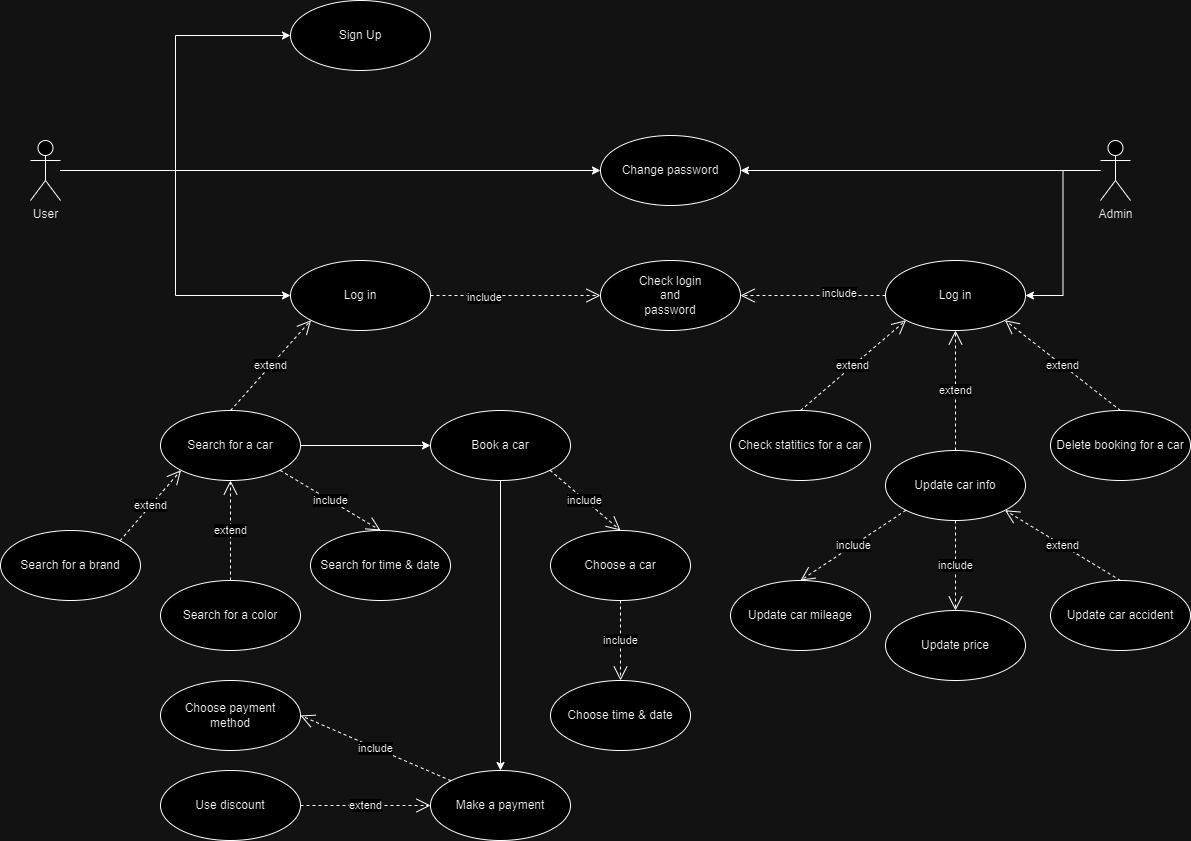

The diagram above was exported from draw.io. Its source (the exported page's mxGraphModel, read from the mxfile embedded in the PNG):
<mxGraphModel dx="1120" dy="434" grid="1" gridSize="10" guides="1" tooltips="1" connect="1" arrows="1" fold="1" page="1" pageScale="1" pageWidth="827" pageHeight="1169" math="0" shadow="0">
  <root>
    <mxCell id="0" />
    <mxCell id="1" parent="0" />
    <mxCell id="PY8-zzJLrinR_7YL56Uw-25" style="edgeStyle=orthogonalEdgeStyle;rounded=0;orthogonalLoop=1;jettySize=auto;html=1;entryX=1;entryY=0.5;entryDx=0;entryDy=0;" parent="1" source="hjEXbLC9rCIe3JkII74A-2" target="PY8-zzJLrinR_7YL56Uw-22" edge="1">
      <mxGeometry relative="1" as="geometry" />
    </mxCell>
    <mxCell id="PY8-zzJLrinR_7YL56Uw-27" style="edgeStyle=orthogonalEdgeStyle;rounded=0;orthogonalLoop=1;jettySize=auto;html=1;entryX=1;entryY=0.5;entryDx=0;entryDy=0;" parent="1" source="hjEXbLC9rCIe3JkII74A-2" target="PY8-zzJLrinR_7YL56Uw-26" edge="1">
      <mxGeometry relative="1" as="geometry" />
    </mxCell>
    <mxCell id="hjEXbLC9rCIe3JkII74A-2" value="Admin" style="shape=umlActor;verticalLabelPosition=bottom;verticalAlign=top;html=1;outlineConnect=0;" parent="1" vertex="1">
      <mxGeometry x="1110" y="260" width="30" height="60" as="geometry" />
    </mxCell>
    <mxCell id="hjEXbLC9rCIe3JkII74A-17" value="Make a payment" style="ellipse;whiteSpace=wrap;html=1;" parent="1" vertex="1">
      <mxGeometry x="440" y="890" width="140" height="70" as="geometry" />
    </mxCell>
    <mxCell id="hjEXbLC9rCIe3JkII74A-18" value="Use discount" style="ellipse;whiteSpace=wrap;html=1;" parent="1" vertex="1">
      <mxGeometry x="170" y="890" width="140" height="70" as="geometry" />
    </mxCell>
    <mxCell id="hjEXbLC9rCIe3JkII74A-19" value="extend" style="endArrow=open;endSize=12;dashed=1;html=1;rounded=0;exitX=1;exitY=0.5;exitDx=0;exitDy=0;entryX=0;entryY=0.5;entryDx=0;entryDy=0;exitPerimeter=0;" parent="1" source="hjEXbLC9rCIe3JkII74A-18" target="hjEXbLC9rCIe3JkII74A-17" edge="1">
      <mxGeometry width="160" relative="1" as="geometry">
        <mxPoint x="710" y="480" as="sourcePoint" />
        <mxPoint x="870" y="480" as="targetPoint" />
      </mxGeometry>
    </mxCell>
    <mxCell id="hjEXbLC9rCIe3JkII74A-20" value="Choose&amp;nbsp;payment &lt;br&gt;method" style="ellipse;whiteSpace=wrap;html=1;" parent="1" vertex="1">
      <mxGeometry x="170" y="800" width="140" height="70" as="geometry" />
    </mxCell>
    <mxCell id="hjEXbLC9rCIe3JkII74A-22" value="include" style="endArrow=open;endSize=12;dashed=1;html=1;rounded=0;exitX=0;exitY=0;exitDx=0;exitDy=0;entryX=1;entryY=0.5;entryDx=0;entryDy=0;" parent="1" source="hjEXbLC9rCIe3JkII74A-17" target="hjEXbLC9rCIe3JkII74A-20" edge="1">
      <mxGeometry width="160" relative="1" as="geometry">
        <mxPoint x="680" y="700" as="sourcePoint" />
        <mxPoint x="839" y="633" as="targetPoint" />
      </mxGeometry>
    </mxCell>
    <mxCell id="PY8-zzJLrinR_7YL56Uw-15" style="edgeStyle=orthogonalEdgeStyle;rounded=0;orthogonalLoop=1;jettySize=auto;html=1;entryX=0;entryY=0.5;entryDx=0;entryDy=0;" parent="1" source="hjEXbLC9rCIe3JkII74A-23" target="PY8-zzJLrinR_7YL56Uw-6" edge="1">
      <mxGeometry relative="1" as="geometry" />
    </mxCell>
    <mxCell id="PY8-zzJLrinR_7YL56Uw-16" style="edgeStyle=orthogonalEdgeStyle;rounded=0;orthogonalLoop=1;jettySize=auto;html=1;entryX=0;entryY=0.5;entryDx=0;entryDy=0;" parent="1" source="hjEXbLC9rCIe3JkII74A-23" target="PY8-zzJLrinR_7YL56Uw-1" edge="1">
      <mxGeometry relative="1" as="geometry" />
    </mxCell>
    <mxCell id="PY8-zzJLrinR_7YL56Uw-28" style="edgeStyle=orthogonalEdgeStyle;rounded=0;orthogonalLoop=1;jettySize=auto;html=1;entryX=0;entryY=0.5;entryDx=0;entryDy=0;" parent="1" source="hjEXbLC9rCIe3JkII74A-23" target="PY8-zzJLrinR_7YL56Uw-26" edge="1">
      <mxGeometry relative="1" as="geometry" />
    </mxCell>
    <mxCell id="hjEXbLC9rCIe3JkII74A-23" value="User" style="shape=umlActor;verticalLabelPosition=bottom;verticalAlign=top;html=1;outlineConnect=0;" parent="1" vertex="1">
      <mxGeometry x="40" y="260" width="30" height="60" as="geometry" />
    </mxCell>
    <mxCell id="PY8-zzJLrinR_7YL56Uw-12" style="edgeStyle=orthogonalEdgeStyle;rounded=0;orthogonalLoop=1;jettySize=auto;html=1;entryX=0;entryY=0.5;entryDx=0;entryDy=0;" parent="1" source="hjEXbLC9rCIe3JkII74A-28" target="hjEXbLC9rCIe3JkII74A-36" edge="1">
      <mxGeometry relative="1" as="geometry" />
    </mxCell>
    <mxCell id="hjEXbLC9rCIe3JkII74A-28" value="Search for a car" style="ellipse;whiteSpace=wrap;html=1;" parent="1" vertex="1">
      <mxGeometry x="170" y="530" width="140" height="70" as="geometry" />
    </mxCell>
    <mxCell id="hjEXbLC9rCIe3JkII74A-30" value="Search for a color" style="ellipse;whiteSpace=wrap;html=1;" parent="1" vertex="1">
      <mxGeometry x="170" y="700" width="140" height="70" as="geometry" />
    </mxCell>
    <mxCell id="hjEXbLC9rCIe3JkII74A-31" value="Search for time &amp;amp; date" style="ellipse;whiteSpace=wrap;html=1;" parent="1" vertex="1">
      <mxGeometry x="320" y="650" width="140" height="70" as="geometry" />
    </mxCell>
    <mxCell id="hjEXbLC9rCIe3JkII74A-32" value="Search for a brand" style="ellipse;whiteSpace=wrap;html=1;" parent="1" vertex="1">
      <mxGeometry x="10" y="650" width="140" height="70" as="geometry" />
    </mxCell>
    <mxCell id="hjEXbLC9rCIe3JkII74A-33" value="include" style="endArrow=open;endSize=12;dashed=1;html=1;rounded=0;exitX=1;exitY=1;exitDx=0;exitDy=0;entryX=0.5;entryY=0;entryDx=0;entryDy=0;" parent="1" source="hjEXbLC9rCIe3JkII74A-28" target="hjEXbLC9rCIe3JkII74A-31" edge="1">
      <mxGeometry width="160" relative="1" as="geometry">
        <mxPoint x="312" y="880" as="sourcePoint" />
        <mxPoint x="200" y="942" as="targetPoint" />
      </mxGeometry>
    </mxCell>
    <mxCell id="hjEXbLC9rCIe3JkII74A-34" value="extend" style="endArrow=open;endSize=12;dashed=1;html=1;rounded=0;exitX=0.5;exitY=0;exitDx=0;exitDy=0;entryX=0.5;entryY=1;entryDx=0;entryDy=0;" parent="1" source="hjEXbLC9rCIe3JkII74A-30" target="hjEXbLC9rCIe3JkII74A-28" edge="1">
      <mxGeometry width="160" relative="1" as="geometry">
        <mxPoint x="410" y="1045" as="sourcePoint" />
        <mxPoint x="320" y="1025" as="targetPoint" />
      </mxGeometry>
    </mxCell>
    <mxCell id="hjEXbLC9rCIe3JkII74A-35" value="extend" style="endArrow=open;endSize=12;dashed=1;html=1;rounded=0;exitX=1;exitY=0;exitDx=0;exitDy=0;entryX=0;entryY=1;entryDx=0;entryDy=0;" parent="1" source="hjEXbLC9rCIe3JkII74A-32" target="hjEXbLC9rCIe3JkII74A-28" edge="1">
      <mxGeometry width="160" relative="1" as="geometry">
        <mxPoint x="300" y="760" as="sourcePoint" />
        <mxPoint x="229" y="810" as="targetPoint" />
      </mxGeometry>
    </mxCell>
    <mxCell id="hjEXbLC9rCIe3JkII74A-38" style="edgeStyle=orthogonalEdgeStyle;rounded=0;orthogonalLoop=1;jettySize=auto;html=1;entryX=0.5;entryY=0;entryDx=0;entryDy=0;exitX=0.5;exitY=1;exitDx=0;exitDy=0;" parent="1" source="hjEXbLC9rCIe3JkII74A-36" target="hjEXbLC9rCIe3JkII74A-17" edge="1">
      <mxGeometry relative="1" as="geometry">
        <mxPoint x="1010" y="510" as="targetPoint" />
      </mxGeometry>
    </mxCell>
    <mxCell id="hjEXbLC9rCIe3JkII74A-36" value="Book a car" style="ellipse;whiteSpace=wrap;html=1;" parent="1" vertex="1">
      <mxGeometry x="440" y="530" width="140" height="70" as="geometry" />
    </mxCell>
    <mxCell id="hjEXbLC9rCIe3JkII74A-39" value="Choose a car" style="ellipse;whiteSpace=wrap;html=1;" parent="1" vertex="1">
      <mxGeometry x="560" y="650" width="140" height="70" as="geometry" />
    </mxCell>
    <mxCell id="hjEXbLC9rCIe3JkII74A-41" value="include" style="endArrow=open;endSize=12;dashed=1;html=1;rounded=0;exitX=1;exitY=1;exitDx=0;exitDy=0;entryX=0.5;entryY=0;entryDx=0;entryDy=0;" parent="1" source="hjEXbLC9rCIe3JkII74A-36" target="hjEXbLC9rCIe3JkII74A-39" edge="1">
      <mxGeometry width="160" relative="1" as="geometry">
        <mxPoint x="595" y="510" as="sourcePoint" />
        <mxPoint x="705" y="470" as="targetPoint" />
      </mxGeometry>
    </mxCell>
    <mxCell id="hjEXbLC9rCIe3JkII74A-42" value="Choose time &amp;amp; date" style="ellipse;whiteSpace=wrap;html=1;" parent="1" vertex="1">
      <mxGeometry x="560" y="800" width="140" height="70" as="geometry" />
    </mxCell>
    <mxCell id="hjEXbLC9rCIe3JkII74A-43" value="include" style="endArrow=open;endSize=12;dashed=1;html=1;rounded=0;exitX=0.5;exitY=1;exitDx=0;exitDy=0;entryX=0.5;entryY=0;entryDx=0;entryDy=0;" parent="1" source="hjEXbLC9rCIe3JkII74A-39" target="hjEXbLC9rCIe3JkII74A-42" edge="1">
      <mxGeometry width="160" relative="1" as="geometry">
        <mxPoint x="760" y="540" as="sourcePoint" />
        <mxPoint x="861" y="450" as="targetPoint" />
      </mxGeometry>
    </mxCell>
    <mxCell id="PY8-zzJLrinR_7YL56Uw-1" value="Log in" style="ellipse;whiteSpace=wrap;html=1;" parent="1" vertex="1">
      <mxGeometry x="300" y="380" width="140" height="70" as="geometry" />
    </mxCell>
    <mxCell id="PY8-zzJLrinR_7YL56Uw-3" value="Check login&lt;br&gt;and&lt;br&gt;password" style="ellipse;whiteSpace=wrap;html=1;" parent="1" vertex="1">
      <mxGeometry x="610" y="380" width="140" height="70" as="geometry" />
    </mxCell>
    <mxCell id="PY8-zzJLrinR_7YL56Uw-5" value="include" style="endArrow=open;endSize=12;dashed=1;html=1;rounded=0;entryX=0;entryY=0.5;entryDx=0;entryDy=0;" parent="1" source="PY8-zzJLrinR_7YL56Uw-1" target="PY8-zzJLrinR_7YL56Uw-3" edge="1">
      <mxGeometry x="-0.3673" y="-2" width="160" relative="1" as="geometry">
        <mxPoint x="355" y="480" as="sourcePoint" />
        <mxPoint x="473" y="390" as="targetPoint" />
        <mxPoint as="offset" />
      </mxGeometry>
    </mxCell>
    <mxCell id="PY8-zzJLrinR_7YL56Uw-6" value="Sign Up" style="ellipse;whiteSpace=wrap;html=1;" parent="1" vertex="1">
      <mxGeometry x="300" y="120" width="140" height="70" as="geometry" />
    </mxCell>
    <mxCell id="PY8-zzJLrinR_7YL56Uw-11" value="extend" style="endArrow=open;endSize=12;dashed=1;html=1;rounded=0;exitX=0.5;exitY=0;exitDx=0;exitDy=0;entryX=0;entryY=1;entryDx=0;entryDy=0;" parent="1" source="hjEXbLC9rCIe3JkII74A-28" target="PY8-zzJLrinR_7YL56Uw-1" edge="1">
      <mxGeometry width="160" relative="1" as="geometry">
        <mxPoint x="380" y="560" as="sourcePoint" />
        <mxPoint x="287" y="460" as="targetPoint" />
      </mxGeometry>
    </mxCell>
    <mxCell id="PY8-zzJLrinR_7YL56Uw-22" value="Log in" style="ellipse;whiteSpace=wrap;html=1;" parent="1" vertex="1">
      <mxGeometry x="895" y="380" width="140" height="70" as="geometry" />
    </mxCell>
    <mxCell id="PY8-zzJLrinR_7YL56Uw-23" value="include" style="endArrow=open;endSize=12;dashed=1;html=1;rounded=0;entryX=1;entryY=0.5;entryDx=0;entryDy=0;" parent="1" source="PY8-zzJLrinR_7YL56Uw-22" target="PY8-zzJLrinR_7YL56Uw-3" edge="1">
      <mxGeometry x="-0.3673" y="-2" width="160" relative="1" as="geometry">
        <mxPoint x="882" y="505" as="sourcePoint" />
        <mxPoint x="1147" y="325" as="targetPoint" />
        <mxPoint as="offset" />
      </mxGeometry>
    </mxCell>
    <mxCell id="PY8-zzJLrinR_7YL56Uw-26" value="Change password" style="ellipse;whiteSpace=wrap;html=1;" parent="1" vertex="1">
      <mxGeometry x="610" y="255" width="140" height="70" as="geometry" />
    </mxCell>
    <mxCell id="PY8-zzJLrinR_7YL56Uw-29" value="Check statitics for a car" style="ellipse;whiteSpace=wrap;html=1;" parent="1" vertex="1">
      <mxGeometry x="740" y="530" width="140" height="70" as="geometry" />
    </mxCell>
    <mxCell id="PY8-zzJLrinR_7YL56Uw-30" value="extend" style="endArrow=open;endSize=12;dashed=1;html=1;rounded=0;exitX=0.5;exitY=0;exitDx=0;exitDy=0;entryX=0;entryY=1;entryDx=0;entryDy=0;" parent="1" source="PY8-zzJLrinR_7YL56Uw-29" target="PY8-zzJLrinR_7YL56Uw-22" edge="1">
      <mxGeometry width="160" relative="1" as="geometry">
        <mxPoint x="1130" y="680" as="sourcePoint" />
        <mxPoint x="1130" y="580" as="targetPoint" />
      </mxGeometry>
    </mxCell>
    <mxCell id="PY8-zzJLrinR_7YL56Uw-31" value="Delete booking for a car" style="ellipse;whiteSpace=wrap;html=1;" parent="1" vertex="1">
      <mxGeometry x="1060" y="530" width="140" height="70" as="geometry" />
    </mxCell>
    <mxCell id="PY8-zzJLrinR_7YL56Uw-32" value="extend" style="endArrow=open;endSize=12;dashed=1;html=1;rounded=0;exitX=0.5;exitY=0;exitDx=0;exitDy=0;entryX=1;entryY=1;entryDx=0;entryDy=0;" parent="1" source="PY8-zzJLrinR_7YL56Uw-31" target="PY8-zzJLrinR_7YL56Uw-22" edge="1">
      <mxGeometry width="160" relative="1" as="geometry">
        <mxPoint x="820" y="540" as="sourcePoint" />
        <mxPoint x="926" y="450" as="targetPoint" />
      </mxGeometry>
    </mxCell>
    <mxCell id="PY8-zzJLrinR_7YL56Uw-33" value="Update car info" style="ellipse;whiteSpace=wrap;html=1;" parent="1" vertex="1">
      <mxGeometry x="895" y="570" width="140" height="70" as="geometry" />
    </mxCell>
    <mxCell id="PY8-zzJLrinR_7YL56Uw-34" value="extend" style="endArrow=open;endSize=12;dashed=1;html=1;rounded=0;exitX=0.5;exitY=0;exitDx=0;exitDy=0;entryX=0.5;entryY=1;entryDx=0;entryDy=0;" parent="1" source="PY8-zzJLrinR_7YL56Uw-33" target="PY8-zzJLrinR_7YL56Uw-22" edge="1">
      <mxGeometry width="160" relative="1" as="geometry">
        <mxPoint x="1140" y="540" as="sourcePoint" />
        <mxPoint x="1024" y="450" as="targetPoint" />
      </mxGeometry>
    </mxCell>
    <mxCell id="PY8-zzJLrinR_7YL56Uw-35" value="Update&amp;nbsp;car mileage" style="ellipse;whiteSpace=wrap;html=1;" parent="1" vertex="1">
      <mxGeometry x="740" y="700" width="140" height="70" as="geometry" />
    </mxCell>
    <mxCell id="PY8-zzJLrinR_7YL56Uw-36" value="Update price" style="ellipse;whiteSpace=wrap;html=1;" parent="1" vertex="1">
      <mxGeometry x="895" y="730" width="140" height="70" as="geometry" />
    </mxCell>
    <mxCell id="PY8-zzJLrinR_7YL56Uw-37" value="Update car accident" style="ellipse;whiteSpace=wrap;html=1;" parent="1" vertex="1">
      <mxGeometry x="1060" y="700" width="140" height="70" as="geometry" />
    </mxCell>
    <mxCell id="PY8-zzJLrinR_7YL56Uw-38" value="extend" style="endArrow=open;endSize=12;dashed=1;html=1;rounded=0;exitX=0.5;exitY=0;exitDx=0;exitDy=0;entryX=1;entryY=1;entryDx=0;entryDy=0;" parent="1" source="PY8-zzJLrinR_7YL56Uw-37" target="PY8-zzJLrinR_7YL56Uw-33" edge="1">
      <mxGeometry width="160" relative="1" as="geometry">
        <mxPoint x="1124.5" y="750" as="sourcePoint" />
        <mxPoint x="1124.5" y="630" as="targetPoint" />
      </mxGeometry>
    </mxCell>
    <mxCell id="PY8-zzJLrinR_7YL56Uw-39" value="include" style="endArrow=open;endSize=12;dashed=1;html=1;rounded=0;exitX=0;exitY=1;exitDx=0;exitDy=0;entryX=0.5;entryY=0;entryDx=0;entryDy=0;" parent="1" source="PY8-zzJLrinR_7YL56Uw-33" target="PY8-zzJLrinR_7YL56Uw-35" edge="1">
      <mxGeometry width="160" relative="1" as="geometry">
        <mxPoint x="830" y="610" as="sourcePoint" />
        <mxPoint x="830" y="690" as="targetPoint" />
      </mxGeometry>
    </mxCell>
    <mxCell id="PY8-zzJLrinR_7YL56Uw-40" value="include" style="endArrow=open;endSize=12;dashed=1;html=1;rounded=0;exitX=0.5;exitY=1;exitDx=0;exitDy=0;entryX=0.5;entryY=0;entryDx=0;entryDy=0;" parent="1" source="PY8-zzJLrinR_7YL56Uw-33" target="PY8-zzJLrinR_7YL56Uw-36" edge="1">
      <mxGeometry width="160" relative="1" as="geometry">
        <mxPoint x="926" y="640" as="sourcePoint" />
        <mxPoint x="940" y="680" as="targetPoint" />
      </mxGeometry>
    </mxCell>
  </root>
</mxGraphModel>